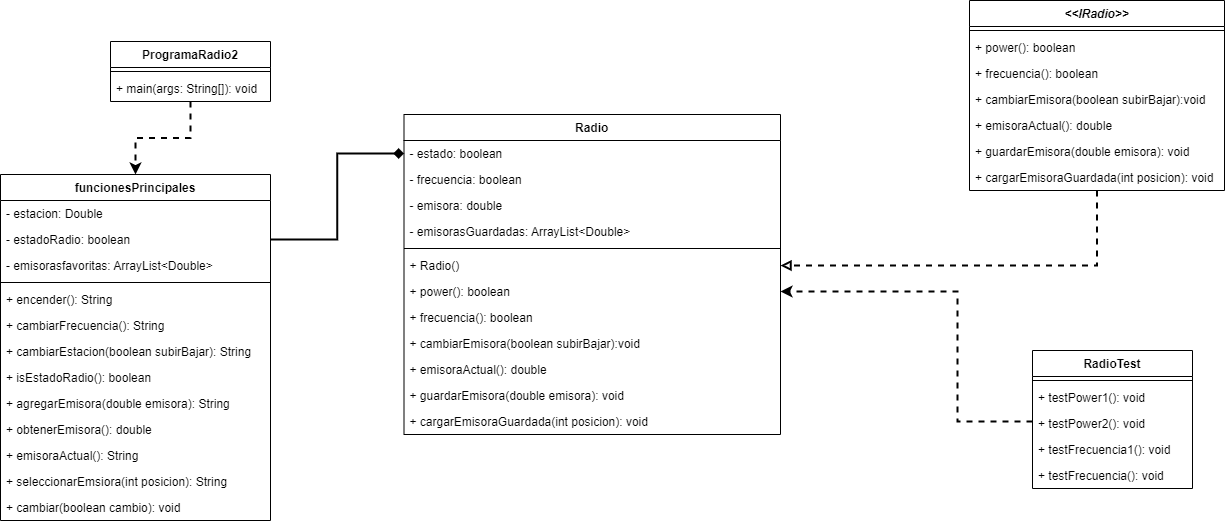

The diagram above was exported from draw.io. Its source (the exported page's mxGraphModel, read from the mxfile embedded in the PNG):
<mxGraphModel dx="1400" dy="515" grid="0" gridSize="10" guides="1" tooltips="1" connect="1" arrows="1" fold="1" page="0" pageScale="1" pageWidth="827" pageHeight="1169" math="0" shadow="0">
  <root>
    <mxCell id="0" />
    <mxCell id="1" parent="0" />
    <mxCell id="0TyCZQZMo0KxkIx8c9W5-27" style="edgeStyle=orthogonalEdgeStyle;rounded=0;orthogonalLoop=1;jettySize=auto;html=1;strokeWidth=2;endArrow=block;endFill=0;dashed=1;" parent="1" source="0TyCZQZMo0KxkIx8c9W5-48" target="0TyCZQZMo0KxkIx8c9W5-23" edge="1">
      <mxGeometry relative="1" as="geometry" />
    </mxCell>
    <mxCell id="0TyCZQZMo0KxkIx8c9W5-20" value="Radio" style="swimlane;fontStyle=1;align=center;verticalAlign=top;childLayout=stackLayout;horizontal=1;startSize=26;horizontalStack=0;resizeParent=1;resizeParentMax=0;resizeLast=0;collapsible=1;marginBottom=0;" parent="1" vertex="1">
      <mxGeometry x="149.5" y="249" width="376.5" height="320" as="geometry" />
    </mxCell>
    <mxCell id="0TyCZQZMo0KxkIx8c9W5-21" value="- estado: boolean" style="text;strokeColor=none;fillColor=none;align=left;verticalAlign=top;spacingLeft=4;spacingRight=4;overflow=hidden;rotatable=0;points=[[0,0.5],[1,0.5]];portConstraint=eastwest;" parent="0TyCZQZMo0KxkIx8c9W5-20" vertex="1">
      <mxGeometry y="26" width="376.5" height="26" as="geometry" />
    </mxCell>
    <mxCell id="0TyCZQZMo0KxkIx8c9W5-47" value="- frecuencia: boolean" style="text;strokeColor=none;fillColor=none;align=left;verticalAlign=top;spacingLeft=4;spacingRight=4;overflow=hidden;rotatable=0;points=[[0,0.5],[1,0.5]];portConstraint=eastwest;" parent="0TyCZQZMo0KxkIx8c9W5-20" vertex="1">
      <mxGeometry y="52" width="376.5" height="26" as="geometry" />
    </mxCell>
    <mxCell id="rdRRwWV_9fNymNQkk2r6-1" value="- emisora: double" style="text;strokeColor=none;fillColor=none;align=left;verticalAlign=top;spacingLeft=4;spacingRight=4;overflow=hidden;rotatable=0;points=[[0,0.5],[1,0.5]];portConstraint=eastwest;" vertex="1" parent="0TyCZQZMo0KxkIx8c9W5-20">
      <mxGeometry y="78" width="376.5" height="26" as="geometry" />
    </mxCell>
    <mxCell id="ENY2CtoesTj7Ty5a8xD0-16" value="- emisorasGuardadas: ArrayList&lt;Double&gt;" style="text;strokeColor=none;fillColor=none;align=left;verticalAlign=top;spacingLeft=4;spacingRight=4;overflow=hidden;rotatable=0;points=[[0,0.5],[1,0.5]];portConstraint=eastwest;" parent="0TyCZQZMo0KxkIx8c9W5-20" vertex="1">
      <mxGeometry y="104" width="376.5" height="26" as="geometry" />
    </mxCell>
    <mxCell id="0TyCZQZMo0KxkIx8c9W5-22" value="" style="line;strokeWidth=1;fillColor=none;align=left;verticalAlign=middle;spacingTop=-1;spacingLeft=3;spacingRight=3;rotatable=0;labelPosition=right;points=[];portConstraint=eastwest;strokeColor=inherit;" parent="0TyCZQZMo0KxkIx8c9W5-20" vertex="1">
      <mxGeometry y="130" width="376.5" height="8" as="geometry" />
    </mxCell>
    <mxCell id="0TyCZQZMo0KxkIx8c9W5-23" value="+ Radio()" style="text;strokeColor=none;fillColor=none;align=left;verticalAlign=top;spacingLeft=4;spacingRight=4;overflow=hidden;rotatable=0;points=[[0,0.5],[1,0.5]];portConstraint=eastwest;" parent="0TyCZQZMo0KxkIx8c9W5-20" vertex="1">
      <mxGeometry y="138" width="376.5" height="26" as="geometry" />
    </mxCell>
    <mxCell id="0TyCZQZMo0KxkIx8c9W5-56" value="+ power(): boolean" style="text;strokeColor=none;fillColor=none;align=left;verticalAlign=top;spacingLeft=4;spacingRight=4;overflow=hidden;rotatable=0;points=[[0,0.5],[1,0.5]];portConstraint=eastwest;fontSize=12;" parent="0TyCZQZMo0KxkIx8c9W5-20" vertex="1">
      <mxGeometry y="164" width="376.5" height="26" as="geometry" />
    </mxCell>
    <mxCell id="0TyCZQZMo0KxkIx8c9W5-61" value="+ frecuencia(): boolean" style="text;strokeColor=none;fillColor=none;align=left;verticalAlign=top;spacingLeft=4;spacingRight=4;overflow=hidden;rotatable=0;points=[[0,0.5],[1,0.5]];portConstraint=eastwest;fontSize=12;" parent="0TyCZQZMo0KxkIx8c9W5-20" vertex="1">
      <mxGeometry y="190" width="376.5" height="26" as="geometry" />
    </mxCell>
    <mxCell id="0TyCZQZMo0KxkIx8c9W5-60" value="+ cambiarEmisora(boolean subirBajar):void" style="text;strokeColor=none;fillColor=none;align=left;verticalAlign=top;spacingLeft=4;spacingRight=4;overflow=hidden;rotatable=0;points=[[0,0.5],[1,0.5]];portConstraint=eastwest;fontSize=12;" parent="0TyCZQZMo0KxkIx8c9W5-20" vertex="1">
      <mxGeometry y="216" width="376.5" height="26" as="geometry" />
    </mxCell>
    <mxCell id="0TyCZQZMo0KxkIx8c9W5-59" value="+ emisoraActual(): double" style="text;strokeColor=none;fillColor=none;align=left;verticalAlign=top;spacingLeft=4;spacingRight=4;overflow=hidden;rotatable=0;points=[[0,0.5],[1,0.5]];portConstraint=eastwest;fontSize=12;" parent="0TyCZQZMo0KxkIx8c9W5-20" vertex="1">
      <mxGeometry y="242" width="376.5" height="26" as="geometry" />
    </mxCell>
    <mxCell id="0TyCZQZMo0KxkIx8c9W5-58" value="+ guardarEmisora(double emisora): void" style="text;strokeColor=none;fillColor=none;align=left;verticalAlign=top;spacingLeft=4;spacingRight=4;overflow=hidden;rotatable=0;points=[[0,0.5],[1,0.5]];portConstraint=eastwest;fontSize=12;" parent="0TyCZQZMo0KxkIx8c9W5-20" vertex="1">
      <mxGeometry y="268" width="376.5" height="26" as="geometry" />
    </mxCell>
    <mxCell id="ENY2CtoesTj7Ty5a8xD0-17" value="+ cargarEmisoraGuardada(int posicion): void" style="text;strokeColor=none;fillColor=none;align=left;verticalAlign=top;spacingLeft=4;spacingRight=4;overflow=hidden;rotatable=0;points=[[0,0.5],[1,0.5]];portConstraint=eastwest;fontSize=12;" parent="0TyCZQZMo0KxkIx8c9W5-20" vertex="1">
      <mxGeometry y="294" width="376.5" height="26" as="geometry" />
    </mxCell>
    <mxCell id="0TyCZQZMo0KxkIx8c9W5-33" style="edgeStyle=orthogonalEdgeStyle;rounded=0;orthogonalLoop=1;jettySize=auto;html=1;strokeWidth=2;fontSize=12;endArrow=classic;endFill=1;dashed=1;entryX=0.5;entryY=0;entryDx=0;entryDy=0;" parent="1" source="0TyCZQZMo0KxkIx8c9W5-28" target="rdRRwWV_9fNymNQkk2r6-2" edge="1">
      <mxGeometry relative="1" as="geometry">
        <mxPoint x="341" y="475" as="targetPoint" />
      </mxGeometry>
    </mxCell>
    <mxCell id="0TyCZQZMo0KxkIx8c9W5-28" value="ProgramaRadio2" style="swimlane;fontStyle=1;align=center;verticalAlign=top;childLayout=stackLayout;horizontal=1;startSize=26;horizontalStack=0;resizeParent=1;resizeParentMax=0;resizeLast=0;collapsible=1;marginBottom=0;" parent="1" vertex="1">
      <mxGeometry x="-144" y="176" width="160" height="60" as="geometry" />
    </mxCell>
    <mxCell id="0TyCZQZMo0KxkIx8c9W5-30" value="" style="line;strokeWidth=1;fillColor=none;align=left;verticalAlign=middle;spacingTop=-1;spacingLeft=3;spacingRight=3;rotatable=0;labelPosition=right;points=[];portConstraint=eastwest;strokeColor=inherit;" parent="0TyCZQZMo0KxkIx8c9W5-28" vertex="1">
      <mxGeometry y="26" width="160" height="8" as="geometry" />
    </mxCell>
    <mxCell id="0TyCZQZMo0KxkIx8c9W5-31" value="+ main(args: String[]): void" style="text;strokeColor=none;fillColor=none;align=left;verticalAlign=top;spacingLeft=4;spacingRight=4;overflow=hidden;rotatable=0;points=[[0,0.5],[1,0.5]];portConstraint=eastwest;" parent="0TyCZQZMo0KxkIx8c9W5-28" vertex="1">
      <mxGeometry y="34" width="160" height="26" as="geometry" />
    </mxCell>
    <mxCell id="0TyCZQZMo0KxkIx8c9W5-48" value="&lt;&lt;IRadio&gt;&gt;" style="swimlane;fontStyle=3;align=center;verticalAlign=top;childLayout=stackLayout;horizontal=1;startSize=26;horizontalStack=0;resizeParent=1;resizeParentMax=0;resizeLast=0;collapsible=1;marginBottom=0;fontSize=12;" parent="1" vertex="1">
      <mxGeometry x="715" y="135" width="255" height="190" as="geometry" />
    </mxCell>
    <mxCell id="0TyCZQZMo0KxkIx8c9W5-49" value="" style="line;strokeWidth=1;fillColor=none;align=left;verticalAlign=middle;spacingTop=-1;spacingLeft=3;spacingRight=3;rotatable=0;labelPosition=right;points=[];portConstraint=eastwest;strokeColor=inherit;fontSize=12;" parent="0TyCZQZMo0KxkIx8c9W5-48" vertex="1">
      <mxGeometry y="26" width="255" height="8" as="geometry" />
    </mxCell>
    <mxCell id="0TyCZQZMo0KxkIx8c9W5-50" value="+ power(): boolean" style="text;strokeColor=none;fillColor=none;align=left;verticalAlign=top;spacingLeft=4;spacingRight=4;overflow=hidden;rotatable=0;points=[[0,0.5],[1,0.5]];portConstraint=eastwest;fontSize=12;" parent="0TyCZQZMo0KxkIx8c9W5-48" vertex="1">
      <mxGeometry y="34" width="255" height="26" as="geometry" />
    </mxCell>
    <mxCell id="0TyCZQZMo0KxkIx8c9W5-52" value="+ frecuencia(): boolean" style="text;strokeColor=none;fillColor=none;align=left;verticalAlign=top;spacingLeft=4;spacingRight=4;overflow=hidden;rotatable=0;points=[[0,0.5],[1,0.5]];portConstraint=eastwest;fontSize=12;" parent="0TyCZQZMo0KxkIx8c9W5-48" vertex="1">
      <mxGeometry y="60" width="255" height="26" as="geometry" />
    </mxCell>
    <mxCell id="0TyCZQZMo0KxkIx8c9W5-53" value="+ cambiarEmisora(boolean subirBajar):void" style="text;strokeColor=none;fillColor=none;align=left;verticalAlign=top;spacingLeft=4;spacingRight=4;overflow=hidden;rotatable=0;points=[[0,0.5],[1,0.5]];portConstraint=eastwest;fontSize=12;" parent="0TyCZQZMo0KxkIx8c9W5-48" vertex="1">
      <mxGeometry y="86" width="255" height="26" as="geometry" />
    </mxCell>
    <mxCell id="0TyCZQZMo0KxkIx8c9W5-51" value="+ emisoraActual(): double" style="text;strokeColor=none;fillColor=none;align=left;verticalAlign=top;spacingLeft=4;spacingRight=4;overflow=hidden;rotatable=0;points=[[0,0.5],[1,0.5]];portConstraint=eastwest;fontSize=12;" parent="0TyCZQZMo0KxkIx8c9W5-48" vertex="1">
      <mxGeometry y="112" width="255" height="26" as="geometry" />
    </mxCell>
    <mxCell id="0TyCZQZMo0KxkIx8c9W5-54" value="+ guardarEmisora(double emisora): void" style="text;strokeColor=none;fillColor=none;align=left;verticalAlign=top;spacingLeft=4;spacingRight=4;overflow=hidden;rotatable=0;points=[[0,0.5],[1,0.5]];portConstraint=eastwest;fontSize=12;" parent="0TyCZQZMo0KxkIx8c9W5-48" vertex="1">
      <mxGeometry y="138" width="255" height="26" as="geometry" />
    </mxCell>
    <mxCell id="0TyCZQZMo0KxkIx8c9W5-55" value="+ cargarEmisoraGuardada(int posicion): void" style="text;strokeColor=none;fillColor=none;align=left;verticalAlign=top;spacingLeft=4;spacingRight=4;overflow=hidden;rotatable=0;points=[[0,0.5],[1,0.5]];portConstraint=eastwest;fontSize=12;" parent="0TyCZQZMo0KxkIx8c9W5-48" vertex="1">
      <mxGeometry y="164" width="255" height="26" as="geometry" />
    </mxCell>
    <mxCell id="ENY2CtoesTj7Ty5a8xD0-23" style="edgeStyle=orthogonalEdgeStyle;rounded=0;orthogonalLoop=1;jettySize=auto;html=1;entryX=1;entryY=0.5;entryDx=0;entryDy=0;dashed=1;strokeWidth=2;" parent="1" source="ENY2CtoesTj7Ty5a8xD0-1" target="0TyCZQZMo0KxkIx8c9W5-56" edge="1">
      <mxGeometry relative="1" as="geometry">
        <Array as="points">
          <mxPoint x="703" y="556" />
          <mxPoint x="703" y="426" />
        </Array>
      </mxGeometry>
    </mxCell>
    <mxCell id="ENY2CtoesTj7Ty5a8xD0-1" value="RadioTest" style="swimlane;fontStyle=1;align=center;verticalAlign=top;childLayout=stackLayout;horizontal=1;startSize=26;horizontalStack=0;resizeParent=1;resizeParentMax=0;resizeLast=0;collapsible=1;marginBottom=0;" parent="1" vertex="1">
      <mxGeometry x="778" y="485" width="160" height="138" as="geometry" />
    </mxCell>
    <mxCell id="ENY2CtoesTj7Ty5a8xD0-2" value="" style="line;strokeWidth=1;fillColor=none;align=left;verticalAlign=middle;spacingTop=-1;spacingLeft=3;spacingRight=3;rotatable=0;labelPosition=right;points=[];portConstraint=eastwest;strokeColor=inherit;" parent="ENY2CtoesTj7Ty5a8xD0-1" vertex="1">
      <mxGeometry y="26" width="160" height="8" as="geometry" />
    </mxCell>
    <mxCell id="ENY2CtoesTj7Ty5a8xD0-3" value="+ testPower1(): void" style="text;strokeColor=none;fillColor=none;align=left;verticalAlign=top;spacingLeft=4;spacingRight=4;overflow=hidden;rotatable=0;points=[[0,0.5],[1,0.5]];portConstraint=eastwest;" parent="ENY2CtoesTj7Ty5a8xD0-1" vertex="1">
      <mxGeometry y="34" width="160" height="26" as="geometry" />
    </mxCell>
    <mxCell id="ENY2CtoesTj7Ty5a8xD0-5" value="+ testPower2(): void" style="text;strokeColor=none;fillColor=none;align=left;verticalAlign=top;spacingLeft=4;spacingRight=4;overflow=hidden;rotatable=0;points=[[0,0.5],[1,0.5]];portConstraint=eastwest;" parent="ENY2CtoesTj7Ty5a8xD0-1" vertex="1">
      <mxGeometry y="60" width="160" height="26" as="geometry" />
    </mxCell>
    <mxCell id="ENY2CtoesTj7Ty5a8xD0-6" value="+ testFrecuencia1(): void" style="text;strokeColor=none;fillColor=none;align=left;verticalAlign=top;spacingLeft=4;spacingRight=4;overflow=hidden;rotatable=0;points=[[0,0.5],[1,0.5]];portConstraint=eastwest;" parent="ENY2CtoesTj7Ty5a8xD0-1" vertex="1">
      <mxGeometry y="86" width="160" height="26" as="geometry" />
    </mxCell>
    <mxCell id="ENY2CtoesTj7Ty5a8xD0-7" value="+ testFrecuencia(): void" style="text;strokeColor=none;fillColor=none;align=left;verticalAlign=top;spacingLeft=4;spacingRight=4;overflow=hidden;rotatable=0;points=[[0,0.5],[1,0.5]];portConstraint=eastwest;" parent="ENY2CtoesTj7Ty5a8xD0-1" vertex="1">
      <mxGeometry y="112" width="160" height="26" as="geometry" />
    </mxCell>
    <mxCell id="rdRRwWV_9fNymNQkk2r6-2" value="funcionesPrincipales" style="swimlane;fontStyle=1;align=center;verticalAlign=top;childLayout=stackLayout;horizontal=1;startSize=26;horizontalStack=0;resizeParent=1;resizeParentMax=0;resizeLast=0;collapsible=1;marginBottom=0;" vertex="1" parent="1">
      <mxGeometry x="-254" y="309" width="270" height="346" as="geometry" />
    </mxCell>
    <mxCell id="rdRRwWV_9fNymNQkk2r6-10" value="- estacion: Double" style="text;strokeColor=none;fillColor=none;align=left;verticalAlign=top;spacingLeft=4;spacingRight=4;overflow=hidden;rotatable=0;points=[[0,0.5],[1,0.5]];portConstraint=eastwest;" vertex="1" parent="rdRRwWV_9fNymNQkk2r6-2">
      <mxGeometry y="26" width="270" height="26" as="geometry" />
    </mxCell>
    <mxCell id="rdRRwWV_9fNymNQkk2r6-3" value="- estadoRadio: boolean" style="text;strokeColor=none;fillColor=none;align=left;verticalAlign=top;spacingLeft=4;spacingRight=4;overflow=hidden;rotatable=0;points=[[0,0.5],[1,0.5]];portConstraint=eastwest;" vertex="1" parent="rdRRwWV_9fNymNQkk2r6-2">
      <mxGeometry y="52" width="270" height="26" as="geometry" />
    </mxCell>
    <mxCell id="rdRRwWV_9fNymNQkk2r6-9" value="- emisorasfavoritas: ArrayList&lt;Double&gt;" style="text;strokeColor=none;fillColor=none;align=left;verticalAlign=top;spacingLeft=4;spacingRight=4;overflow=hidden;rotatable=0;points=[[0,0.5],[1,0.5]];portConstraint=eastwest;" vertex="1" parent="rdRRwWV_9fNymNQkk2r6-2">
      <mxGeometry y="78" width="270" height="26" as="geometry" />
    </mxCell>
    <mxCell id="rdRRwWV_9fNymNQkk2r6-4" value="" style="line;strokeWidth=1;fillColor=none;align=left;verticalAlign=middle;spacingTop=-1;spacingLeft=3;spacingRight=3;rotatable=0;labelPosition=right;points=[];portConstraint=eastwest;strokeColor=inherit;" vertex="1" parent="rdRRwWV_9fNymNQkk2r6-2">
      <mxGeometry y="104" width="270" height="8" as="geometry" />
    </mxCell>
    <mxCell id="rdRRwWV_9fNymNQkk2r6-12" value="+ encender(): String" style="text;strokeColor=none;fillColor=none;align=left;verticalAlign=top;spacingLeft=4;spacingRight=4;overflow=hidden;rotatable=0;points=[[0,0.5],[1,0.5]];portConstraint=eastwest;" vertex="1" parent="rdRRwWV_9fNymNQkk2r6-2">
      <mxGeometry y="112" width="270" height="26" as="geometry" />
    </mxCell>
    <mxCell id="rdRRwWV_9fNymNQkk2r6-20" value="+ cambiarFrecuencia(): String" style="text;strokeColor=none;fillColor=none;align=left;verticalAlign=top;spacingLeft=4;spacingRight=4;overflow=hidden;rotatable=0;points=[[0,0.5],[1,0.5]];portConstraint=eastwest;" vertex="1" parent="rdRRwWV_9fNymNQkk2r6-2">
      <mxGeometry y="138" width="270" height="26" as="geometry" />
    </mxCell>
    <mxCell id="rdRRwWV_9fNymNQkk2r6-15" value="+ cambiarEstacion(boolean subirBajar): String" style="text;strokeColor=none;fillColor=none;align=left;verticalAlign=top;spacingLeft=4;spacingRight=4;overflow=hidden;rotatable=0;points=[[0,0.5],[1,0.5]];portConstraint=eastwest;" vertex="1" parent="rdRRwWV_9fNymNQkk2r6-2">
      <mxGeometry y="164" width="270" height="26" as="geometry" />
    </mxCell>
    <mxCell id="rdRRwWV_9fNymNQkk2r6-16" value="+ isEstadoRadio(): boolean" style="text;strokeColor=none;fillColor=none;align=left;verticalAlign=top;spacingLeft=4;spacingRight=4;overflow=hidden;rotatable=0;points=[[0,0.5],[1,0.5]];portConstraint=eastwest;" vertex="1" parent="rdRRwWV_9fNymNQkk2r6-2">
      <mxGeometry y="190" width="270" height="26" as="geometry" />
    </mxCell>
    <mxCell id="rdRRwWV_9fNymNQkk2r6-19" value="+ agregarEmisora(double emisora): String" style="text;strokeColor=none;fillColor=none;align=left;verticalAlign=top;spacingLeft=4;spacingRight=4;overflow=hidden;rotatable=0;points=[[0,0.5],[1,0.5]];portConstraint=eastwest;" vertex="1" parent="rdRRwWV_9fNymNQkk2r6-2">
      <mxGeometry y="216" width="270" height="26" as="geometry" />
    </mxCell>
    <mxCell id="rdRRwWV_9fNymNQkk2r6-18" value="+ obtenerEmisora(): double" style="text;strokeColor=none;fillColor=none;align=left;verticalAlign=top;spacingLeft=4;spacingRight=4;overflow=hidden;rotatable=0;points=[[0,0.5],[1,0.5]];portConstraint=eastwest;" vertex="1" parent="rdRRwWV_9fNymNQkk2r6-2">
      <mxGeometry y="242" width="270" height="26" as="geometry" />
    </mxCell>
    <mxCell id="rdRRwWV_9fNymNQkk2r6-17" value="+ emisoraActual(): String" style="text;strokeColor=none;fillColor=none;align=left;verticalAlign=top;spacingLeft=4;spacingRight=4;overflow=hidden;rotatable=0;points=[[0,0.5],[1,0.5]];portConstraint=eastwest;" vertex="1" parent="rdRRwWV_9fNymNQkk2r6-2">
      <mxGeometry y="268" width="270" height="26" as="geometry" />
    </mxCell>
    <mxCell id="rdRRwWV_9fNymNQkk2r6-14" value="+ seleccionarEmsiora(int posicion): String" style="text;strokeColor=none;fillColor=none;align=left;verticalAlign=top;spacingLeft=4;spacingRight=4;overflow=hidden;rotatable=0;points=[[0,0.5],[1,0.5]];portConstraint=eastwest;" vertex="1" parent="rdRRwWV_9fNymNQkk2r6-2">
      <mxGeometry y="294" width="270" height="26" as="geometry" />
    </mxCell>
    <mxCell id="rdRRwWV_9fNymNQkk2r6-5" value="+ cambiar(boolean cambio): void" style="text;strokeColor=none;fillColor=none;align=left;verticalAlign=top;spacingLeft=4;spacingRight=4;overflow=hidden;rotatable=0;points=[[0,0.5],[1,0.5]];portConstraint=eastwest;" vertex="1" parent="rdRRwWV_9fNymNQkk2r6-2">
      <mxGeometry y="320" width="270" height="26" as="geometry" />
    </mxCell>
    <mxCell id="rdRRwWV_9fNymNQkk2r6-8" style="edgeStyle=orthogonalEdgeStyle;rounded=0;orthogonalLoop=1;jettySize=auto;html=1;entryX=0;entryY=0.5;entryDx=0;entryDy=0;strokeWidth=2;endArrow=diamond;endFill=1;" edge="1" parent="1" source="rdRRwWV_9fNymNQkk2r6-3" target="0TyCZQZMo0KxkIx8c9W5-21">
      <mxGeometry relative="1" as="geometry" />
    </mxCell>
  </root>
</mxGraphModel>